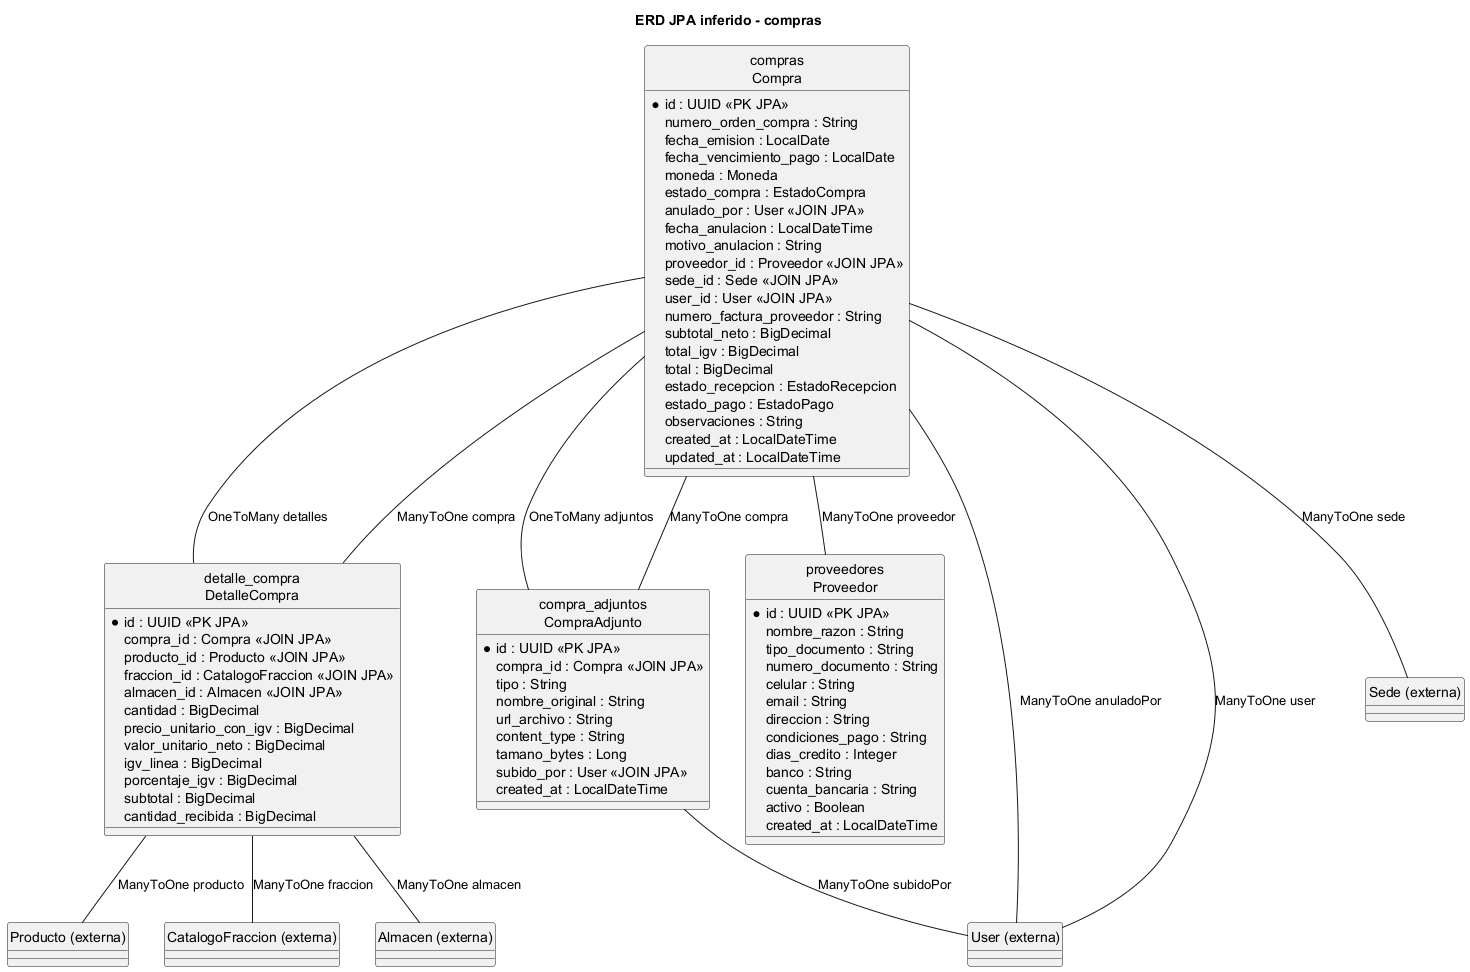

The diagram above was rendered by PlantUML. Its source (embedded in the PNG):
@startuml
title ERD JPA inferido - compras
hide circle
entity "compras\nCompra" as Compra {
  * id : UUID <<PK JPA>>
  numero_orden_compra : String
  fecha_emision : LocalDate
  fecha_vencimiento_pago : LocalDate
  moneda : Moneda
  estado_compra : EstadoCompra
  anulado_por : User <<JOIN JPA>>
  fecha_anulacion : LocalDateTime
  motivo_anulacion : String
  proveedor_id : Proveedor <<JOIN JPA>>
  sede_id : Sede <<JOIN JPA>>
  user_id : User <<JOIN JPA>>
  numero_factura_proveedor : String
  subtotal_neto : BigDecimal
  total_igv : BigDecimal
  total : BigDecimal
  estado_recepcion : EstadoRecepcion
  estado_pago : EstadoPago
  observaciones : String
  created_at : LocalDateTime
  updated_at : LocalDateTime
}
entity "compra_adjuntos\nCompraAdjunto" as CompraAdjunto {
  * id : UUID <<PK JPA>>
  compra_id : Compra <<JOIN JPA>>
  tipo : String
  nombre_original : String
  url_archivo : String
  content_type : String
  tamano_bytes : Long
  subido_por : User <<JOIN JPA>>
  created_at : LocalDateTime
}
entity "detalle_compra\nDetalleCompra" as DetalleCompra {
  * id : UUID <<PK JPA>>
  compra_id : Compra <<JOIN JPA>>
  producto_id : Producto <<JOIN JPA>>
  fraccion_id : CatalogoFraccion <<JOIN JPA>>
  almacen_id : Almacen <<JOIN JPA>>
  cantidad : BigDecimal
  precio_unitario_con_igv : BigDecimal
  valor_unitario_neto : BigDecimal
  igv_linea : BigDecimal
  porcentaje_igv : BigDecimal
  subtotal : BigDecimal
  cantidad_recibida : BigDecimal
}
entity "proveedores\nProveedor" as Proveedor {
  * id : UUID <<PK JPA>>
  nombre_razon : String
  tipo_documento : String
  numero_documento : String
  celular : String
  email : String
  direccion : String
  condiciones_pago : String
  dias_credito : Integer
  banco : String
  cuenta_bancaria : String
  activo : Boolean
  created_at : LocalDateTime
}
entity "User (externa)" as User
entity "Sede (externa)" as Sede
entity "Producto (externa)" as Producto
entity "CatalogoFraccion (externa)" as CatalogoFraccion
entity "Almacen (externa)" as Almacen
Compra -- User : ManyToOne anuladoPor
Compra -- DetalleCompra : OneToMany detalles
Compra -- CompraAdjunto : OneToMany adjuntos
Compra -- Proveedor : ManyToOne proveedor
Compra -- Sede : ManyToOne sede
Compra -- User : ManyToOne user
CompraAdjunto -- Compra : ManyToOne compra
CompraAdjunto -- User : ManyToOne subidoPor
DetalleCompra -- Compra : ManyToOne compra
DetalleCompra -- Producto : ManyToOne producto
DetalleCompra -- CatalogoFraccion : ManyToOne fraccion
DetalleCompra -- Almacen : ManyToOne almacen

@enduml